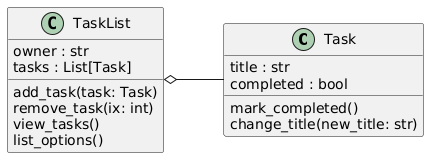

The diagram above was rendered by PlantUML. Its source (embedded in the PNG):
@startuml
left to right direction
skinparam classAttributeIconSize 0

class Task {
    title : str
    completed : bool

    mark_completed()
    change_title(new_title: str)
}

class TaskList {
    owner : str
    tasks : List[Task]

    add_task(task: Task)
    remove_task(ix: int)
    view_tasks()
    list_options()
}

TaskList o-- Task
@enduml